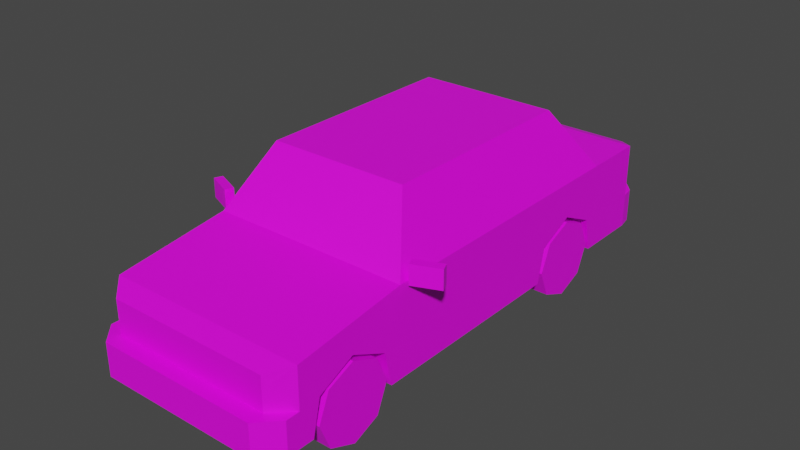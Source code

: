 # Source: Veh_Sedan_01_Red.blend  (saved by Blender 2.90.8; exported with 4.5.12 LTS)
import bpy
from mathutils import Matrix  # noqa: F401  (used for matrix-valued properties, if any)

bpy.ops.wm.read_factory_settings(use_empty=True)
scene = bpy.context.scene
scene.name = 'Scene'

# ---- collections
col_collection = bpy.data.collections.new('Collection'); scene.collection.children.link(col_collection)

# ---- images (referenced by path relative to the original .blend; pixels are not part of the script)
import os
ASSET_DIR = os.environ.get("B2B_ASSET_DIR", "")  # directory of the original .blend (textures are referenced by path, not embedded)
HERE = os.path.dirname(os.path.abspath(__file__))  # packed textures are extracted next to this script under _unpacked/

def load_image(name, relpath, width, height, colorspace="sRGB"):
    """Load a texture the original file referenced (path relative to the .blend, or extracted next to this script)."""
    p = next((c for c in (os.path.join(HERE, relpath), os.path.join(ASSET_DIR, relpath)) if relpath and os.path.exists(c)), "")
    if p:
        img = bpy.data.images.load(p, check_existing=True)
        img.name = name
    else:  # same state as the original file: an image datablock whose file is absent (Cycles renders it pink)
        img = bpy.data.images.new(name, width, height)
        img.source = "FILE"
        img.filepath = "//" + (relpath or name)
    img.colorspace_settings.name = colorspace
    return img
img_city_vehicles_pallete_png_019 = load_image('city_vehicles_pallete.png.019', 'city_vehicles_pallete.png', 1024, 1024, 'sRGB')

# ---- materials (node trees are filled in below, after node groups)
mat_material_020 = bpy.data.materials.new('Material.020')
mat_material_020.use_transparent_shadow = False

# ---- material node trees
mat_material_020.use_nodes = True; mat_material_020.node_tree.nodes.clear()
_N = mat_material_020.node_tree.nodes; _L = mat_material_020.node_tree.links
n0 = _N.new('ShaderNodeBsdfPrincipled'); n0.name = 'Principled BSDF'; n0.location = (10, 300)
n0.distribution = 'GGX'
n0.subsurface_method = 'BURLEY'
n0.inputs[3].default_value = 1.45
n0.inputs[27].default_value = (0.0, 0.0, 0.0, 1.0)
n0.inputs[28].default_value = 1.0
n1 = _N.new('ShaderNodeOutputMaterial'); n1.name = 'Material Output'; n1.location = (300, 300)
n2 = _N.new('ShaderNodeTexImage'); n2.name = 'Image Texture'; n2.location = (-376, 155)
n2.image = img_city_vehicles_pallete_png_019
n2.interpolation = 'Closest'
_L.new(n0.outputs[0], n1.inputs[0])
_L.new(n2.outputs[0], n0.inputs[0])
n1.is_active_output = True

# ---- world
world_world = bpy.data.worlds.new('World'); scene.world = world_world
world_world.use_nodes = True; world_world.node_tree.nodes.clear()
_N = world_world.node_tree.nodes; _L = world_world.node_tree.links
n0 = _N.new('ShaderNodeOutputWorld'); n0.name = 'World Output'; n0.location = (300, 300)
n1 = _N.new('ShaderNodeBackground'); n1.name = 'Background'; n1.location = (10, 300)
n1.inputs[0].default_value = (0.05088, 0.05088, 0.05088, 1.0)
_L.new(n1.outputs[0], n0.inputs[0])
n0.is_active_output = True
world_world.color = (0.05088, 0.05088, 0.05088)
world_world.use_sun_shadow = False
world_world.sun_shadow_jitter_overblur = 0.0

# ---- meshes
me_plane_084 = bpy.data.meshes.new('Plane.084')
me_plane_084.from_pydata([(0.3232, 0.4233, 0.3102), (0.3232, 0.5976, 0.392), (0.3232, 0.7718, 0.3102), (0.3232, -0.9888, 0.3102), (0.3232, -0.8145, 0.392), (0.3232, -0.6402, 0.3102), (0.437, -0.5375, 0.5842), (0.4743, -0.5521, 0.1469), (0.4743, 0.82, 0.5611), (0.4743, 0.82, 0.1469), (0.3157, -0.382, 0.8303), (0.3303, 0.62, 0.8534), (0.4743, 1.122, 0.5611), (0.3859, 1.211, 0.5307), (0.3859, 1.211, 0.1469), (0.4743, 1.122, 0.1469), (0.3863, -1.176, 0.46), (0.4743, -1.089, 0.4928), (0.4743, -1.089, 0.1469), (0.3863, -1.176, 0.1469), (0.4743, 1.122, 0.3079), (0.3859, 1.211, 0.3079), (0.4622, 1.187, 0.1469), (0.3859, 1.275, 0.1469), (0.4622, 1.187, 0.3079), (0.3859, 1.275, 0.3079), (0.4743, -1.089, 0.3022), (0.3863, -1.176, 0.3022), (0.3863, -1.246, 0.3022), (0.3863, -1.246, 0.1469), (0.4743, -1.154, 0.1469), (0.4743, -1.154, 0.3022), (0.3303, -0.3675, 0.8534), (0.4743, -0.5521, 0.5611), (0.4743, -0.8145, 0.392), (0.4743, -0.6402, 0.3102), (0.4743, -0.9888, 0.3102), (0.3232, -0.8145, 0.1469), (0.3232, -0.6031, 0.1469), (0.4743, -0.6031, 0.1469), (0.3232, -1.026, 0.1469), (0.4743, -1.026, 0.1469), (0.4743, 0.5976, 0.392), (0.4743, 0.7718, 0.3102), (0.4743, 0.4233, 0.3102), (0.3232, 0.5976, 0.1469), (0.3232, 0.809, 0.1469), (0.4743, 0.809, 0.1469), (0.3232, 0.3862, 0.1469), (0.4743, 0.3862, 0.1469), (0.3863, -1.176, 0.4224), (0.3863, -1.176, 0.3467), (0.2288, -1.176, 0.4224), (0.1961, -1.176, 0.3467), (0.1902, -1.176, 0.4224), (0.1754, -1.176, 0.3467), (0.4365, -1.126, 0.4224), (0.4365, -1.126, 0.3467), (0.4743, 0.5748, 0.5611), (0.3303, 0.3967, 0.8534), (0.4743, 0.01228, 0.5611), (0.3303, 0.06276, 0.8534), (0.4618, -0.51, 0.5865), (0.4618, -0.003836, 0.5865), (0.3428, 0.03789, 0.828), (0.3428, -0.3574, 0.828), (0.3428, 0.08131, 0.828), (0.4618, 0.03959, 0.5865), (0.4618, 0.5312, 0.5865), (0.3428, 0.3841, 0.828), (0.3154, 0.6352, 0.8312), (0.4376, 0.8049, 0.5833), (0.4743, 0.01228, 0.1469), (0.3859, 1.211, 0.3601), (0.3859, 1.211, 0.4919), (0.2919, 1.211, 0.4412), (0.2919, 1.211, 0.3601), (0.4308, 1.166, 0.3601), (0.4308, 1.166, 0.4919), (0.2919, 1.211, 0.3926), (0.4308, 1.166, 0.3926), (0.3859, 1.211, 0.3926), (0.07061, 1.211, 0.4476), (0.07061, 1.211, 0.3791), (0.1758, 1.211, 0.4608), (0.1129, 1.211, 0.3664), (0.4092, -1.154, 0.4224), (0.4092, -1.154, 0.3467), (0.07436, -1.246, 0.2628), (0.07436, -1.246, 0.1837), (-0.3232, 0.4233, 0.3102), (-0.3232, 0.5976, 0.392), (-0.3232, 0.7718, 0.3102), (-0.3232, -0.9888, 0.3102), (-0.3232, -0.8145, 0.392), (-0.3232, -0.6402, 0.3102), (-0.437, -0.5375, 0.5842), (-0.4743, -0.5521, 0.1469), (-0.4743, 0.82, 0.5611), (-0.4743, 0.82, 0.1469), (-0.3157, -0.382, 0.8303), (-0.3303, 0.62, 0.8534), (0.0, -0.5521, 0.5611), (0.0, -0.3675, 0.8534), (0.0, 0.82, 0.5611), (0.0, 1.211, 0.5307), (0.0, 0.62, 0.8534), (0.0, 1.211, 0.1469), (0.0, -1.176, 0.46), (0.0, -1.176, 0.1469), (0.0, -0.5521, 0.1469), (0.0, 0.82, 0.1469), (-0.4743, 1.122, 0.5611), (-0.3859, 1.211, 0.5307), (-0.3859, 1.211, 0.1469), (-0.4743, 1.122, 0.1469), (-0.3863, -1.176, 0.46), (-0.4743, -1.089, 0.4928), (-0.4743, -1.089, 0.1469), (-0.3863, -1.176, 0.1469), (-0.4743, 1.122, 0.3079), (-0.3859, 1.211, 0.3079), (0.0, 1.211, 0.3079), (-0.4622, 1.187, 0.1469), (-0.3859, 1.275, 0.1469), (-0.4622, 1.187, 0.3079), (0.0, 1.275, 0.1469), (-0.3859, 1.275, 0.3079), (0.0, 1.275, 0.3079), (0.0, -1.176, 0.3022), (-0.4743, -1.089, 0.3022), (-0.3863, -1.176, 0.3022), (0.0, -1.246, 0.3022), (0.0, -1.246, 0.1469), (-0.3863, -1.246, 0.3022), (-0.3863, -1.246, 0.1469), (-0.4743, -1.154, 0.1469), (-0.4743, -1.154, 0.3022), (0.0, -1.089, 0.4928), (-0.3303, -0.3675, 0.8534), (-0.4743, -0.5521, 0.5611), (0.0, -0.382, 0.8303), (0.0, -0.5375, 0.5842), (0.0, 1.122, 0.5611), (-0.4743, -0.8145, 0.392), (-0.4743, -0.6402, 0.3102), (-0.4743, -0.9888, 0.3102), (-0.3232, -0.8145, 0.1469), (-0.3232, -0.6031, 0.1469), (-0.4743, -0.6031, 0.1469), (-0.3232, -1.026, 0.1469), (-0.4743, -1.026, 0.1469), (-0.4743, 0.5976, 0.392), (-0.4743, 0.7718, 0.3102), (-0.4743, 0.4233, 0.3102), (-0.3232, 0.5976, 0.1469), (-0.3232, 0.809, 0.1469), (-0.4743, 0.809, 0.1469), (-0.3232, 0.3862, 0.1469), (-0.4743, 0.3862, 0.1469), (-0.3863, -1.176, 0.4224), (-0.3863, -1.176, 0.3467), (-0.2288, -1.176, 0.4224), (-0.1961, -1.176, 0.3467), (0.0, -1.176, 0.4224), (0.0, -1.176, 0.3467), (-0.1902, -1.176, 0.4224), (-0.1754, -1.176, 0.3467), (-0.4365, -1.126, 0.4224), (-0.4365, -1.126, 0.3467), (-0.4743, 0.5748, 0.5611), (-0.3303, 0.3967, 0.8534), (-0.4743, 0.01228, 0.5611), (-0.3303, 0.06276, 0.8534), (-0.4618, -0.51, 0.5865), (-0.4618, -0.003836, 0.5865), (-0.3428, 0.03789, 0.828), (-0.3428, -0.3574, 0.828), (-0.3428, 0.08131, 0.828), (-0.4618, 0.03959, 0.5865), (-0.4618, 0.5312, 0.5865), (-0.3428, 0.3841, 0.828), (-0.3154, 0.6352, 0.8312), (-0.4376, 0.8049, 0.5833), (0.0, 0.8049, 0.5833), (0.0, 0.6352, 0.8312), (-0.4743, 0.01228, 0.1469), (-0.3859, 1.211, 0.3601), (-0.3859, 1.211, 0.4919), (-0.2919, 1.211, 0.4412), (-0.2919, 1.211, 0.3601), (-0.4308, 1.166, 0.3601), (-0.4308, 1.166, 0.4919), (-0.2919, 1.211, 0.3926), (-0.4308, 1.166, 0.3926), (-0.3859, 1.211, 0.3926), (-2.963e-10, 1.211, 0.3791), (-2.963e-10, 1.211, 0.4476), (-0.07061, 1.211, 0.4476), (-0.07061, 1.211, 0.3791), (0.0, 1.211, 0.4608), (0.0, 1.211, 0.3664), (-0.1758, 1.211, 0.4608), (-0.1129, 1.211, 0.3664), (-0.4092, -1.154, 0.4224), (-0.4092, -1.154, 0.3467), (0.0, -1.246, 0.2628), (0.0, -1.246, 0.1837), (-0.07436, -1.246, 0.2628), (-0.07436, -1.246, 0.1837), (-0.4899, -0.5238, 0.5519), (-0.4899, -0.5238, 0.642), (-0.4745, -0.4863, 0.5519), (-0.4745, -0.4863, 0.642), (-0.6115, -0.4738, 0.5519), (-0.6115, -0.4738, 0.642), (-0.5961, -0.4363, 0.5519), (-0.5961, -0.4363, 0.642), (0.4899, -0.5238, 0.5519), (0.4899, -0.5238, 0.642), (0.4745, -0.4863, 0.5519), (0.4745, -0.4863, 0.642), (0.6115, -0.4738, 0.5519), (0.6115, -0.4738, 0.642), (0.5961, -0.4363, 0.5519), (0.5961, -0.4363, 0.642)], [], [(0, 1, 42, 44), (1, 2, 43, 42), (2, 46, 47, 43), (3, 4, 34, 36), (4, 5, 35, 34), (5, 38, 39, 35), (26, 27, 28, 31), (12, 13, 105, 143), (62, 63, 64, 65), (6, 10, 141, 142), (32, 61, 59, 11, 106, 103), (17, 26, 18, 41, 36, 34, 35, 39, 7, 33), (70, 71, 184, 185), (14, 15, 9, 111, 107), (8, 9, 15, 20, 12), (9, 47, 46, 45, 48, 49, 72, 7, 110, 111), (21, 20, 24, 25), (13, 74, 75, 79, 76, 73, 21, 122, 201, 85, 84, 200, 105), (16, 50, 86, 56, 57, 87, 51, 27, 26, 17), (17, 33, 102, 138), (20, 21, 73, 77, 80, 78, 74, 13, 12), (20, 15, 22, 24), (23, 25, 24, 22), (128, 25, 23, 126), (15, 14, 23, 22), (122, 21, 25, 128), (14, 107, 126, 23), (29, 28, 132, 206, 88, 89, 207, 133), (109, 19, 29, 133), (129, 27, 51, 53, 52, 50, 16, 108, 164, 54, 55, 165), (31, 28, 29, 30), (18, 26, 31, 30), (27, 129, 132, 28), (19, 18, 30, 29), (16, 17, 138, 108), (10, 6, 33, 32), (141, 10, 32, 103), (6, 142, 102, 33), (8, 12, 143, 104), (37, 3, 40), (37, 4, 3), (37, 5, 4), (40, 3, 36, 41), (38, 5, 37), (45, 0, 48), (45, 1, 0), (45, 2, 1), (48, 0, 44, 49), (46, 2, 45), (7, 39, 38, 37, 40, 41, 18, 19, 109, 110), (50, 52, 53, 51), (165, 55, 54, 164), (51, 87, 86, 50), (59, 58, 8, 11), (66, 67, 68, 69), (33, 60, 63, 62), (60, 61, 64, 63), (61, 32, 65, 64), (32, 33, 62, 65), (61, 60, 67, 66), (60, 58, 68, 67), (58, 59, 69, 68), (59, 61, 66, 69), (11, 8, 71, 70), (8, 104, 184, 71), (106, 11, 70, 185), (60, 33, 7, 72), (73, 76, 79, 81), (74, 78, 80, 81), (81, 79, 75, 74), (81, 80, 77, 73), (197, 82, 83, 196), (200, 84, 85, 201, 196, 83, 82, 197), (86, 87, 57, 56), (60, 72, 49, 44, 42, 43, 47, 9, 8, 58), (207, 89, 88, 206), (90, 154, 152, 91), (91, 152, 153, 92), (92, 153, 157, 156), (93, 146, 144, 94), (94, 144, 145, 95), (95, 145, 149, 148), (130, 137, 134, 131), (112, 143, 105, 113), (174, 177, 176, 175), (96, 142, 141, 100), (139, 103, 106, 101, 171, 173), (117, 140, 97, 149, 145, 144, 146, 151, 118, 130), (182, 185, 184, 183), (114, 107, 111, 99, 115), (98, 112, 120, 115, 99), (99, 111, 110, 97, 186, 159, 158, 155, 156, 157), (121, 127, 125, 120), (113, 105, 200, 202, 203, 201, 122, 121, 187, 190, 193, 189, 188), (116, 117, 130, 131, 161, 205, 169, 168, 204, 160), (117, 138, 102, 140), (120, 112, 113, 188, 192, 194, 191, 187, 121), (120, 125, 123, 115), (124, 123, 125, 127), (128, 126, 124, 127), (115, 123, 124, 114), (122, 128, 127, 121), (114, 124, 126, 107), (135, 133, 207, 209, 208, 206, 132, 134), (109, 133, 135, 119), (129, 165, 167, 166, 164, 108, 116, 160, 162, 163, 161, 131), (137, 136, 135, 134), (118, 136, 137, 130), (131, 134, 132, 129), (119, 135, 136, 118), (116, 108, 138, 117), (100, 139, 140, 96), (141, 103, 139, 100), (96, 140, 102, 142), (98, 104, 143, 112), (147, 150, 93), (147, 93, 94), (147, 94, 95), (150, 151, 146, 93), (148, 147, 95), (155, 158, 90), (155, 90, 91), (155, 91, 92), (158, 159, 154, 90), (156, 155, 92), (97, 110, 109, 119, 118, 151, 150, 147, 148, 149), (160, 161, 163, 162), (165, 164, 166, 167), (161, 160, 204, 205), (171, 101, 98, 170), (178, 181, 180, 179), (140, 174, 175, 172), (172, 175, 176, 173), (173, 176, 177, 139), (139, 177, 174, 140), (173, 178, 179, 172), (172, 179, 180, 170), (170, 180, 181, 171), (171, 181, 178, 173), (101, 182, 183, 98), (98, 183, 184, 104), (106, 185, 182, 101), (172, 186, 97, 140), (187, 195, 193, 190), (188, 195, 194, 192), (195, 188, 189, 193), (195, 187, 191, 194), (197, 196, 199, 198), (200, 197, 198, 199, 196, 201, 203, 202), (204, 168, 169, 205), (172, 170, 98, 99, 157, 153, 152, 154, 159, 186), (207, 206, 208, 209), (210, 212, 213, 211), (212, 216, 217, 213), (216, 214, 215, 217), (214, 210, 211, 215), (212, 210, 214, 216), (217, 215, 211, 213), (218, 219, 221, 220), (220, 221, 225, 224), (224, 225, 223, 222), (222, 223, 219, 218), (220, 224, 222, 218), (225, 221, 219, 223)])
_uv = me_plane_084.uv_layers.new(name='UVMap')
_uv.uv.foreach_set('vector', [0.2148, 0.0476, 0.2148, 0.04672, 0.2155, 0.04672, 0.2155, 0.0476, 0.2148, 0.04672, 0.2148, 0.04584, 0.2155, 0.04584, 0.2155, 0.04672, 0.2238, 0.04865, 0.2238, 0.04785, 0.2246, 0.04785, 0.2246, 0.04865, 0.225, 0.0379, 0.225, 0.03703, 0.2258, 0.03703, 0.2258, 0.0379, 0.225, 0.03703, 0.225, 0.03615, 0.2258, 0.03615, 0.2258, 0.03703, 0.225, 0.03587, 0.225, 0.03507, 0.2258, 0.03507, 0.2258, 0.03587, 0.2504, 0.8657, 0.2524, 0.8637, 0.2546, 0.8637, 0.2526, 0.8657, 0.2545, 0.875, 0.255, 0.8755, 0.255, 0.8774, 0.2545, 0.8774, 0.1174, 0.05506, 0.1174, 0.05723, 0.1164, 0.05741, 0.1164, 0.05572, 0.1223, 0.06398, 0.1211, 0.06346, 0.1211, 0.06211, 0.1223, 0.06211, 0.253, 0.8703, 0.253, 0.8682, 0.253, 0.8665, 0.253, 0.8654, 0.2547, 0.8654, 0.2547, 0.8703, 0.2513, 0.8663, 0.2522, 0.8663, 0.253, 0.8663, 0.253, 0.8666, 0.2522, 0.8668, 0.2518, 0.8677, 0.2522, 0.8685, 0.253, 0.8687, 0.253, 0.869, 0.2509, 0.869, 0.1221, 0.05671, 0.1232, 0.05619, 0.1232, 0.05806, 0.1221, 0.05806, 0.2119, 0.05054, 0.211, 0.04964, 0.211, 0.04658, 0.2159, 0.04658, 0.2159, 0.05054, 0.2509, 0.8758, 0.253, 0.8758, 0.253, 0.8773, 0.2522, 0.8773, 0.2509, 0.8773, 0.211, 0.04658, 0.211, 0.04647, 0.2126, 0.04647, 0.2126, 0.04432, 0.2126, 0.04218, 0.211, 0.04218, 0.211, 0.03839, 0.211, 0.03266, 0.2159, 0.03266, 0.2159, 0.04658, 0.2579, 0.8793, 0.2584, 0.8798, 0.2579, 0.8797, 0.2575, 0.8793, 0.2565, 0.8654, 0.2567, 0.8654, 0.2569, 0.8659, 0.2572, 0.8659, 0.2573, 0.8659, 0.2573, 0.8654, 0.2576, 0.8654, 0.2576, 0.8673, 0.2573, 0.8673, 0.2573, 0.8667, 0.2568, 0.8664, 0.2568, 0.8673, 0.2565, 0.8673, 0.2514, 0.8659, 0.2516, 0.8659, 0.2516, 0.866, 0.2516, 0.8661, 0.252, 0.8661, 0.252, 0.866, 0.252, 0.8659, 0.2522, 0.8659, 0.2522, 0.8663, 0.2513, 0.8663, 0.2557, 0.875, 0.253, 0.875, 0.253, 0.8727, 0.2557, 0.8727, 0.2522, 0.8773, 0.2522, 0.8778, 0.2519, 0.8778, 0.2519, 0.8775, 0.2517, 0.8775, 0.2512, 0.8775, 0.2512, 0.8778, 0.251, 0.8778, 0.2509, 0.8773, 0.2522, 0.8773, 0.253, 0.8773, 0.253, 0.8778, 0.2522, 0.8778, 0.253, 0.8782, 0.2522, 0.8782, 0.2522, 0.8778, 0.253, 0.8778, 0.2418, 0.8801, 0.2418, 0.882, 0.241, 0.882, 0.241, 0.8801, 0.211, 0.04964, 0.2119, 0.05054, 0.2119, 0.05145, 0.2111, 0.05055, 0.2579, 0.8774, 0.2579, 0.8793, 0.2575, 0.8793, 0.2575, 0.8774, 0.2119, 0.05054, 0.2159, 0.05054, 0.2159, 0.05145, 0.2119, 0.05145, 0.2426, 0.8782, 0.2434, 0.8782, 0.2434, 0.8801, 0.2431, 0.8801, 0.2431, 0.8796, 0.2429, 0.8796, 0.2429, 0.8801, 0.2426, 0.8801, 0.2159, 0.02633, 0.2119, 0.02633, 0.2119, 0.02537, 0.2159, 0.02537, 0.2418, 0.8801, 0.2418, 0.8782, 0.242, 0.8782, 0.242, 0.8791, 0.2424, 0.879, 0.2424, 0.8782, 0.2426, 0.8782, 0.2426, 0.8801, 0.2424, 0.8801, 0.2424, 0.8792, 0.242, 0.8793, 0.242, 0.8801, 0.2522, 0.8658, 0.2522, 0.8654, 0.253, 0.8654, 0.253, 0.8658, 0.253, 0.8663, 0.2522, 0.8663, 0.2522, 0.8658, 0.253, 0.8658, 0.257, 0.8793, 0.257, 0.8774, 0.2575, 0.8774, 0.2575, 0.8793, 0.2119, 0.02633, 0.211, 0.02722, 0.211, 0.02626, 0.2119, 0.02537, 0.2562, 0.8746, 0.2557, 0.875, 0.2557, 0.8727, 0.2562, 0.8727, 0.2551, 0.879, 0.2564, 0.8796, 0.2565, 0.8798, 0.255, 0.879, 0.2551, 0.8774, 0.2551, 0.879, 0.255, 0.879, 0.255, 0.8774, 0.2564, 0.8796, 0.2564, 0.8774, 0.2565, 0.8774, 0.2565, 0.8798, 0.253, 0.875, 0.2545, 0.875, 0.2545, 0.8774, 0.253, 0.8774, 0.225, 0.04678, 0.2242, 0.0459, 0.225, 0.04572, 0.225, 0.04678, 0.2238, 0.04678, 0.2242, 0.0459, 0.225, 0.04678, 0.2242, 0.04766, 0.2238, 0.04678, 0.2122, 0.04754, 0.2122, 0.04837, 0.2114, 0.04837, 0.2114, 0.04754, 0.225, 0.04785, 0.2242, 0.04766, 0.225, 0.04678, 0.218, 0.0469, 0.2171, 0.04603, 0.218, 0.04584, 0.218, 0.0469, 0.2167, 0.0469, 0.2171, 0.04603, 0.218, 0.0469, 0.2171, 0.04778, 0.2167, 0.0469, 0.2106, 0.04837, 0.2106, 0.04754, 0.2114, 0.04754, 0.2114, 0.04837, 0.218, 0.04797, 0.2171, 0.04778, 0.218, 0.0469, 0.211, 0.03266, 0.211, 0.03215, 0.2126, 0.03215, 0.2126, 0.03, 0.2126, 0.02786, 0.211, 0.02786, 0.211, 0.02722, 0.2119, 0.02633, 0.2159, 0.02633, 0.2159, 0.03266, 0.9744, 0.5167, 0.9744, 0.5182, 0.9737, 0.5185, 0.9737, 0.5167, 0.1099, 0.06446, 0.1099, 0.06371, 0.1102, 0.06364, 0.1102, 0.06446, 0.993, 0.4927, 0.993, 0.4929, 0.9923, 0.4929, 0.9923, 0.4927, 0.2494, 0.8737, 0.2509, 0.8746, 0.2509, 0.8758, 0.2494, 0.8748, 0.1164, 0.05759, 0.1174, 0.05741, 0.1174, 0.05951, 0.1164, 0.05889, 0.2509, 0.869, 0.2509, 0.8718, 0.2508, 0.8717, 0.2508, 0.8692, 0.2509, 0.8718, 0.2494, 0.872, 0.2495, 0.8719, 0.2508, 0.8717, 0.2494, 0.872, 0.2494, 0.8699, 0.2495, 0.8699, 0.2495, 0.8719, 0.2494, 0.8699, 0.2509, 0.869, 0.2508, 0.8692, 0.2495, 0.8699, 0.2494, 0.872, 0.2509, 0.8718, 0.2508, 0.8719, 0.2495, 0.8721, 0.2509, 0.8718, 0.2509, 0.8746, 0.2508, 0.8744, 0.2508, 0.8719, 0.2509, 0.8746, 0.2494, 0.8737, 0.2495, 0.8736, 0.2508, 0.8744, 0.2494, 0.8737, 0.2494, 0.872, 0.2495, 0.8721, 0.2495, 0.8736, 0.2562, 0.871, 0.2576, 0.8703, 0.2575, 0.8705, 0.2563, 0.8711, 0.2576, 0.8703, 0.2576, 0.8727, 0.2575, 0.8727, 0.2575, 0.8705, 0.2562, 0.8727, 0.2562, 0.871, 0.2563, 0.8711, 0.2563, 0.8727, 0.2509, 0.8718, 0.2509, 0.869, 0.253, 0.869, 0.253, 0.8718, 0.8956, 0.5544, 0.8956, 0.5561, 0.895, 0.5561, 0.895, 0.5544, 0.9083, 0.5992, 0.9084, 0.5984, 0.91, 0.5984, 0.91, 0.5992, 0.9284, 0.5574, 0.9284, 0.559, 0.9276, 0.559, 0.9267, 0.5574, 0.8758, 0.5983, 0.8758, 0.5975, 0.8764, 0.5975, 0.8763, 0.5983, 0.5234, 0.03033, 0.5234, 0.02975, 0.5237, 0.02975, 0.5237, 0.03033, 0.2451, 0.9499, 0.2451, 0.933, 0.2543, 0.9391, 0.2543, 0.9499, 0.252, 0.9499, 0.252, 0.9403, 0.2472, 0.9403, 0.2472, 0.9499, 0.8889, 0.5611, 0.89, 0.5611, 0.89, 0.5615, 0.8889, 0.5615, 0.2509, 0.8718, 0.253, 0.8718, 0.253, 0.8736, 0.2522, 0.8738, 0.2518, 0.8747, 0.2522, 0.8756, 0.253, 0.8758, 0.253, 0.8758, 0.2509, 0.8758, 0.2509, 0.8746, 0.5071, 0.04515, 0.5071, 0.04449, 0.5074, 0.04449, 0.5074, 0.04515, 0.2192, 0.04584, 0.22, 0.04584, 0.22, 0.04672, 0.2192, 0.04672, 0.2192, 0.04672, 0.22, 0.04672, 0.22, 0.0476, 0.2192, 0.0476, 0.2175, 0.04877, 0.2167, 0.04877, 0.2167, 0.04797, 0.2175, 0.04797, 0.2163, 0.0476, 0.2155, 0.0476, 0.2155, 0.04672, 0.2163, 0.04672, 0.2163, 0.04672, 0.2155, 0.04672, 0.2155, 0.04584, 0.2163, 0.04584, 0.2155, 0.0476, 0.2163, 0.0476, 0.2163, 0.04839, 0.2155, 0.04839, 0.2565, 0.875, 0.257, 0.875, 0.2575, 0.8755, 0.257, 0.8755, 0.2545, 0.8798, 0.2545, 0.8774, 0.255, 0.8774, 0.255, 0.8793, 0.1143, 0.05955, 0.1133, 0.0589, 0.1133, 0.05721, 0.1143, 0.05739, 0.1223, 0.06024, 0.1223, 0.06211, 0.1211, 0.06211, 0.1211, 0.06076, 0.2563, 0.8703, 0.2547, 0.8703, 0.2547, 0.8654, 0.2563, 0.8654, 0.2563, 0.8665, 0.2563, 0.8682, 0.2477, 0.8773, 0.2473, 0.8746, 0.2494, 0.8746, 0.2494, 0.8749, 0.2486, 0.8751, 0.2482, 0.8759, 0.2486, 0.8768, 0.2494, 0.877, 0.2494, 0.8773, 0.2486, 0.8773, 0.1221, 0.05941, 0.1221, 0.05806, 0.1232, 0.05806, 0.1232, 0.05993, 0.2199, 0.05054, 0.2159, 0.05054, 0.2159, 0.04658, 0.2208, 0.04658, 0.2208, 0.04964, 0.2473, 0.8678, 0.2473, 0.8663, 0.2486, 0.8663, 0.2494, 0.8663, 0.2494, 0.8678, 0.2208, 0.04658, 0.2159, 0.04658, 0.2159, 0.03266, 0.2208, 0.03266, 0.2208, 0.03839, 0.2208, 0.04218, 0.2192, 0.04218, 0.2192, 0.04432, 0.2192, 0.04647, 0.2208, 0.04647, 0.2579, 0.8755, 0.2575, 0.8755, 0.2579, 0.8751, 0.2584, 0.875, 0.2565, 0.8692, 0.2565, 0.8673, 0.2568, 0.8673, 0.2568, 0.8682, 0.2573, 0.8679, 0.2573, 0.8673, 0.2576, 0.8673, 0.2576, 0.8692, 0.2573, 0.8692, 0.2573, 0.8688, 0.2572, 0.8688, 0.2569, 0.8688, 0.2567, 0.8692, 0.2478, 0.8777, 0.2477, 0.8773, 0.2486, 0.8773, 0.2486, 0.8777, 0.2484, 0.8777, 0.2484, 0.8776, 0.2484, 0.8775, 0.248, 0.8775, 0.248, 0.8776, 0.248, 0.8777, 0.2557, 0.8703, 0.2557, 0.8727, 0.253, 0.8727, 0.253, 0.8703, 0.2547, 0.8832, 0.2464, 0.8832, 0.2473, 0.8804, 0.2486, 0.8804, 0.2486, 0.8818, 0.2519, 0.8818, 0.253, 0.8818, 0.2529, 0.8804, 0.2546, 0.8804, 0.2486, 0.8663, 0.2486, 0.8658, 0.2494, 0.8658, 0.2494, 0.8663, 0.2494, 0.8654, 0.2494, 0.8658, 0.2486, 0.8658, 0.2486, 0.8654, 0.2418, 0.8801, 0.241, 0.8801, 0.241, 0.8782, 0.2418, 0.8782, 0.2208, 0.04964, 0.2206, 0.05055, 0.2199, 0.05145, 0.2199, 0.05054, 0.2579, 0.8774, 0.2575, 0.8774, 0.2575, 0.8755, 0.2579, 0.8755, 0.2199, 0.05054, 0.2199, 0.05145, 0.2159, 0.05145, 0.2159, 0.05054, 0.2426, 0.882, 0.2426, 0.8801, 0.2429, 0.8801, 0.2429, 0.8807, 0.2431, 0.8807, 0.2431, 0.8801, 0.2434, 0.8801, 0.2434, 0.882, 0.2159, 0.02633, 0.2159, 0.02537, 0.2199, 0.02537, 0.2199, 0.02633, 0.2418, 0.8801, 0.242, 0.8801, 0.242, 0.881, 0.2424, 0.8811, 0.2424, 0.8801, 0.2426, 0.8801, 0.2426, 0.882, 0.2424, 0.882, 0.2424, 0.8813, 0.242, 0.8811, 0.242, 0.882, 0.2418, 0.882, 0.2486, 0.8778, 0.2494, 0.8778, 0.2494, 0.8782, 0.2486, 0.8782, 0.2494, 0.8773, 0.2494, 0.8778, 0.2486, 0.8778, 0.2486, 0.8773, 0.257, 0.8755, 0.2575, 0.8755, 0.2575, 0.8774, 0.257, 0.8774, 0.2199, 0.02633, 0.2199, 0.02537, 0.2208, 0.02626, 0.2208, 0.02722, 0.2562, 0.8707, 0.2562, 0.8727, 0.2557, 0.8727, 0.2557, 0.8703, 0.2551, 0.8758, 0.255, 0.8758, 0.2565, 0.875, 0.2564, 0.8752, 0.2551, 0.8774, 0.255, 0.8774, 0.255, 0.8758, 0.2551, 0.8758, 0.2564, 0.8752, 0.2565, 0.875, 0.2565, 0.8774, 0.2564, 0.8774, 0.253, 0.8798, 0.253, 0.8774, 0.2545, 0.8774, 0.2545, 0.8798, 0.2192, 0.0469, 0.2192, 0.04797, 0.2184, 0.04778, 0.2192, 0.0469, 0.2184, 0.04778, 0.218, 0.0469, 0.2192, 0.0469, 0.218, 0.0469, 0.2184, 0.04603, 0.22, 0.04843, 0.2192, 0.04843, 0.2192, 0.0476, 0.22, 0.0476, 0.2192, 0.04584, 0.2192, 0.0469, 0.2184, 0.04603, 0.2143, 0.0469, 0.2143, 0.04797, 0.2135, 0.04778, 0.2143, 0.0469, 0.2135, 0.04778, 0.2131, 0.0469, 0.2143, 0.0469, 0.2131, 0.0469, 0.2135, 0.04603, 0.2148, 0.0476, 0.2155, 0.0476, 0.2155, 0.04843, 0.2148, 0.04843, 0.2143, 0.04584, 0.2143, 0.0469, 0.2135, 0.04603, 0.2208, 0.03266, 0.2159, 0.03266, 0.2159, 0.02633, 0.2199, 0.02633, 0.2208, 0.02722, 0.2208, 0.02786, 0.2192, 0.02786, 0.2192, 0.03, 0.2192, 0.03215, 0.2208, 0.03215, 0.9744, 0.5242, 0.9737, 0.5242, 0.9737, 0.5223, 0.9744, 0.5227, 0.1099, 0.06446, 0.1102, 0.06446, 0.1102, 0.06527, 0.1099, 0.06521, 0.986, 0.5158, 0.9852, 0.5158, 0.9853, 0.5155, 0.986, 0.5155, 0.2458, 0.8699, 0.2458, 0.8688, 0.2473, 0.8678, 0.2473, 0.869, 0.1133, 0.05702, 0.1133, 0.05573, 0.1143, 0.0551, 0.1143, 0.0572, 0.2473, 0.8746, 0.2472, 0.8744, 0.2472, 0.8719, 0.2473, 0.8718, 0.2473, 0.8718, 0.2472, 0.8719, 0.2459, 0.8717, 0.2458, 0.8716, 0.2458, 0.8716, 0.2459, 0.8717, 0.2459, 0.8736, 0.2458, 0.8737, 0.2458, 0.8737, 0.2459, 0.8736, 0.2472, 0.8744, 0.2473, 0.8746, 0.2458, 0.8716, 0.2459, 0.8715, 0.2472, 0.8717, 0.2473, 0.8718, 0.2473, 0.8718, 0.2472, 0.8717, 0.2472, 0.8692, 0.2473, 0.869, 0.2473, 0.869, 0.2472, 0.8692, 0.2459, 0.87, 0.2458, 0.8699, 0.2458, 0.8699, 0.2459, 0.87, 0.2459, 0.8715, 0.2458, 0.8716, 0.2562, 0.8743, 0.2563, 0.8742, 0.2575, 0.8749, 0.2576, 0.875, 0.2576, 0.875, 0.2575, 0.8749, 0.2575, 0.8727, 0.2576, 0.8727, 0.2562, 0.8727, 0.2563, 0.8727, 0.2563, 0.8742, 0.2562, 0.8743, 0.2473, 0.8718, 0.2494, 0.8718, 0.2494, 0.8746, 0.2473, 0.8746, 0.8956, 0.568, 0.895, 0.568, 0.895, 0.5664, 0.8956, 0.5664, 0.9267, 0.5704, 0.9284, 0.5704, 0.9284, 0.5711, 0.9267, 0.5711, 0.9284, 0.5704, 0.9267, 0.5704, 0.9276, 0.5688, 0.9284, 0.5688, 0.895, 0.568, 0.8956, 0.568, 0.8957, 0.5688, 0.8951, 0.5688, 0.5234, 0.03033, 0.5237, 0.03033, 0.5237, 0.03091, 0.5234, 0.03091, 0.2451, 0.9499, 0.2472, 0.9499, 0.2472, 0.9594, 0.252, 0.9594, 0.252, 0.9499, 0.2543, 0.9499, 0.2543, 0.9607, 0.2451, 0.9667, 0.8787, 0.5939, 0.8788, 0.5935, 0.8798, 0.5935, 0.8798, 0.5939, 0.2473, 0.8718, 0.2473, 0.869, 0.2473, 0.8678, 0.2494, 0.8678, 0.2494, 0.8678, 0.2486, 0.868, 0.2482, 0.8689, 0.2486, 0.8698, 0.2494, 0.8699, 0.2494, 0.8718, 0.5071, 0.04515, 0.5074, 0.04515, 0.5074, 0.04581, 0.5071, 0.04581, 0.1535, 0.04049, 0.1532, 0.0405, 0.1532, 0.0411, 0.1535, 0.04109, 0.9574, 0.4948, 0.9574, 0.494, 0.9568, 0.4939, 0.9568, 0.4947, 0.1487, 0.04312, 0.1484, 0.04312, 0.1484, 0.04372, 0.1487, 0.04372, 0.1592, 0.0299, 0.1592, 0.02909, 0.1586, 0.0291, 0.1586, 0.02991, 0.1487, 0.04224, 0.1484, 0.04224, 0.1484, 0.04312, 0.1487, 0.04312, 0.1487, 0.04049, 0.1484, 0.04049, 0.1484, 0.04137, 0.1487, 0.04137, 0.1535, 0.04111, 0.1535, 0.0417, 0.1532, 0.0417, 0.1532, 0.0411, 0.9443, 0.5084, 0.9449, 0.5084, 0.9449, 0.5092, 0.9443, 0.5092, 0.1535, 0.04171, 0.1535, 0.04231, 0.1532, 0.0423, 0.1532, 0.0417, 0.1461, 0.04355, 0.1455, 0.04358, 0.1455, 0.04276, 0.1461, 0.04274, 0.1484, 0.04224, 0.1484, 0.04137, 0.1487, 0.04137, 0.1487, 0.04224, 0.153, 0.04361, 0.153, 0.04274, 0.1533, 0.04274, 0.1533, 0.04361])
me_plane_084.materials.append(mat_material_020)
me_plane_084.use_remesh_fix_poles = True
me_plane_084.use_remesh_preserve_attributes = False
me_plane_084.use_mirror_vertex_groups = False
me_plane_084.update()
me_plane_083 = bpy.data.meshes.new('Plane.083')
me_plane_083.from_pydata([(0.3687, -0.8145, 0.1837), (0.4743, -0.8145, 0.1837), (0.3687, -0.6321, 0.1837), (0.4743, -0.6321, 0.1837), (0.3687, -0.6856, 0.05478), (0.4743, -0.6856, 0.05478), (0.3687, -0.8145, 0.001372), (0.4743, -0.8145, 0.001372), (0.3687, -0.9434, 0.05478), (0.4743, -0.9434, 0.05478), (0.3687, -0.9969, 0.1837), (0.4743, -0.9969, 0.1837), (0.3687, -0.9434, 0.3127), (0.4743, -0.9434, 0.3127), (0.3687, -0.8145, 0.3661), (0.4743, -0.8145, 0.3661), (0.3687, -0.6856, 0.3127), (0.4743, -0.6856, 0.3127), (0.4743, -0.7316, 0.1008), (0.4743, -0.6972, 0.1837), (0.4743, -0.8145, 0.06646), (0.4743, -0.8974, 0.1008), (0.4743, -0.9318, 0.1837), (0.4743, -0.8974, 0.2667), (0.4743, -0.8145, 0.301), (0.4743, -0.7316, 0.2667)], [], [(0, 2, 4), (1, 18, 19), (2, 3, 5, 4), (0, 4, 6), (1, 20, 18), (4, 5, 7, 6), (0, 6, 8), (1, 21, 20), (6, 7, 9, 8), (0, 8, 10), (1, 22, 21), (8, 9, 11, 10), (0, 10, 12), (1, 23, 22), (10, 11, 13, 12), (0, 12, 14), (1, 24, 23), (12, 13, 15, 14), (0, 14, 16), (1, 25, 24), (14, 15, 17, 16), (0, 16, 2), (1, 19, 25), (16, 17, 3, 2), (19, 18, 5, 3), (18, 20, 7, 5), (20, 21, 9, 7), (21, 22, 11, 9), (22, 23, 13, 11), (23, 24, 15, 13), (24, 25, 17, 15), (25, 19, 3, 17)])
_uv = me_plane_083.uv_layers.new(name='UVMap')
_uv.uv.foreach_set('vector', [0.1074, 0.05613, 0.107, 0.05514, 0.1078, 0.05515, 0.2543, 0.04309, 0.2545, 0.04372, 0.254, 0.04372, 0.1183, 0.05774, 0.1177, 0.05774, 0.1177, 0.05697, 0.1183, 0.05697, 0.1074, 0.05613, 0.1078, 0.05515, 0.1084, 0.05572, 0.2543, 0.04309, 0.2549, 0.04335, 0.2545, 0.04372, 0.1231, 0.04595, 0.1237, 0.04595, 0.1237, 0.04671, 0.1231, 0.04671, 0.1074, 0.05613, 0.1084, 0.05572, 0.1084, 0.05654, 0.2543, 0.04309, 0.2549, 0.04282, 0.2549, 0.04335, 0.1231, 0.04671, 0.1237, 0.04671, 0.1237, 0.04746, 0.1231, 0.04746, 0.1074, 0.05613, 0.1084, 0.05654, 0.1078, 0.05711, 0.2543, 0.04309, 0.2545, 0.04245, 0.2549, 0.04282, 0.1203, 0.05847, 0.1197, 0.05847, 0.1197, 0.05775, 0.1203, 0.05775, 0.1074, 0.05613, 0.1078, 0.05711, 0.107, 0.05711, 0.2543, 0.04309, 0.254, 0.04245, 0.2545, 0.04245, 0.1203, 0.05775, 0.1197, 0.05775, 0.1197, 0.05697, 0.1203, 0.05697, 0.1074, 0.05613, 0.107, 0.05711, 0.1064, 0.05653, 0.2543, 0.04309, 0.2536, 0.04282, 0.254, 0.04245, 0.1238, 0.04116, 0.1231, 0.04116, 0.1231, 0.0404, 0.1238, 0.0404, 0.1074, 0.05613, 0.1064, 0.05653, 0.1064, 0.05572, 0.2543, 0.04309, 0.2536, 0.04335, 0.2536, 0.04282, 0.1238, 0.0404, 0.1231, 0.0404, 0.1231, 0.03965, 0.1238, 0.03965, 0.1074, 0.05613, 0.1064, 0.05572, 0.107, 0.05514, 0.2543, 0.04309, 0.254, 0.04372, 0.2536, 0.04335, 0.1183, 0.05848, 0.1177, 0.05848, 0.1177, 0.05774, 0.1183, 0.05774, 0.1162, 0.05479, 0.1167, 0.05479, 0.1169, 0.05514, 0.1161, 0.05514, 0.1167, 0.05479, 0.1171, 0.05442, 0.1175, 0.05457, 0.1169, 0.05514, 0.1171, 0.05442, 0.1171, 0.0539, 0.1175, 0.05375, 0.1175, 0.05457, 0.1171, 0.0539, 0.1167, 0.05353, 0.1169, 0.05317, 0.1175, 0.05375, 0.1167, 0.05353, 0.1162, 0.05353, 0.1161, 0.05318, 0.1169, 0.05317, 0.1162, 0.05353, 0.1158, 0.0539, 0.1155, 0.05375, 0.1161, 0.05318, 0.1158, 0.0539, 0.1158, 0.05442, 0.1155, 0.05457, 0.1155, 0.05375, 0.1158, 0.05442, 0.1162, 0.05479, 0.1161, 0.05514, 0.1155, 0.05457])
me_plane_083.materials.append(mat_material_020)
me_plane_083.use_remesh_fix_poles = True
me_plane_083.use_remesh_preserve_attributes = False
me_plane_083.use_mirror_vertex_groups = False
me_plane_083.update()
me_plane_082 = bpy.data.meshes.new('Plane.082')
me_plane_082.from_pydata([(-0.3687, -0.8145, 0.1837), (-0.4743, -0.8145, 0.1837), (-0.3687, -0.6321, 0.1837), (-0.4743, -0.6321, 0.1837), (-0.3687, -0.6856, 0.05478), (-0.4743, -0.6856, 0.05478), (-0.3687, -0.8145, 0.001372), (-0.4743, -0.8145, 0.001372), (-0.3687, -0.9434, 0.05478), (-0.4743, -0.9434, 0.05478), (-0.3687, -0.9969, 0.1837), (-0.4743, -0.9969, 0.1837), (-0.3687, -0.9434, 0.3127), (-0.4743, -0.9434, 0.3127), (-0.3687, -0.8145, 0.3661), (-0.4743, -0.8145, 0.3661), (-0.3687, -0.6856, 0.3127), (-0.4743, -0.6856, 0.3127), (-0.4743, -0.7316, 0.1008), (-0.4743, -0.6972, 0.1837), (-0.4743, -0.8145, 0.06646), (-0.4743, -0.8974, 0.1008), (-0.4743, -0.9318, 0.1837), (-0.4743, -0.8974, 0.2667), (-0.4743, -0.8145, 0.301), (-0.4743, -0.7316, 0.2667)], [], [(0, 4, 2), (1, 19, 18), (2, 4, 5, 3), (0, 6, 4), (1, 18, 20), (4, 6, 7, 5), (0, 8, 6), (1, 20, 21), (6, 8, 9, 7), (0, 10, 8), (1, 21, 22), (8, 10, 11, 9), (0, 12, 10), (1, 22, 23), (10, 12, 13, 11), (0, 14, 12), (1, 23, 24), (12, 14, 15, 13), (0, 16, 14), (1, 24, 25), (14, 16, 17, 15), (0, 2, 16), (1, 25, 19), (16, 2, 3, 17), (19, 3, 5, 18), (18, 5, 7, 20), (20, 7, 9, 21), (21, 9, 11, 22), (22, 11, 13, 23), (23, 13, 15, 24), (24, 15, 17, 25), (25, 17, 3, 19)])
_uv = me_plane_082.uv_layers.new(name='UVMap')
_uv.uv.foreach_set('vector', [0.1207, 0.05599, 0.1211, 0.055, 0.1203, 0.055, 0.248, 0.04309, 0.2478, 0.04372, 0.2483, 0.04372, 0.1203, 0.05768, 0.1203, 0.05847, 0.121, 0.05847, 0.121, 0.05768, 0.1207, 0.05599, 0.1217, 0.05558, 0.1211, 0.055, 0.248, 0.04309, 0.2483, 0.04372, 0.2487, 0.04335, 0.1231, 0.04746, 0.1231, 0.04822, 0.1237, 0.04822, 0.1237, 0.04746, 0.1207, 0.05599, 0.1217, 0.0564, 0.1217, 0.05558, 0.248, 0.04309, 0.2487, 0.04335, 0.2487, 0.04282, 0.1231, 0.04822, 0.1231, 0.04897, 0.1237, 0.04897, 0.1237, 0.04822, 0.1207, 0.05599, 0.1211, 0.05697, 0.1217, 0.0564, 0.248, 0.04309, 0.2487, 0.04282, 0.2483, 0.04245, 0.119, 0.05848, 0.119, 0.05774, 0.1183, 0.05774, 0.1183, 0.05848, 0.1207, 0.05599, 0.1203, 0.05697, 0.1211, 0.05697, 0.248, 0.04309, 0.2483, 0.04245, 0.2478, 0.04245, 0.119, 0.05774, 0.119, 0.05697, 0.1183, 0.05697, 0.1183, 0.05774, 0.1207, 0.05599, 0.1197, 0.05639, 0.1203, 0.05697, 0.248, 0.04309, 0.2478, 0.04245, 0.2474, 0.04282, 0.1084, 0.05619, 0.1084, 0.05694, 0.109, 0.05694, 0.109, 0.05619, 0.1207, 0.05599, 0.1197, 0.05558, 0.1197, 0.05639, 0.248, 0.04309, 0.2474, 0.04282, 0.2474, 0.04335, 0.1084, 0.05694, 0.1084, 0.0577, 0.109, 0.0577, 0.109, 0.05694, 0.1207, 0.05599, 0.1203, 0.055, 0.1197, 0.05558, 0.248, 0.04309, 0.2474, 0.04335, 0.2478, 0.04372, 0.1203, 0.05697, 0.1203, 0.05768, 0.121, 0.05768, 0.121, 0.05697, 0.11, 0.05479, 0.1098, 0.05514, 0.1107, 0.05514, 0.1105, 0.05479, 0.1105, 0.05479, 0.1107, 0.05514, 0.1112, 0.05457, 0.1109, 0.05442, 0.1109, 0.05442, 0.1112, 0.05457, 0.1112, 0.05375, 0.1109, 0.0539, 0.1109, 0.0539, 0.1112, 0.05375, 0.1107, 0.05317, 0.1105, 0.05353, 0.1105, 0.05353, 0.1107, 0.05317, 0.1098, 0.05318, 0.11, 0.05353, 0.11, 0.05353, 0.1098, 0.05318, 0.1092, 0.05375, 0.1096, 0.0539, 0.1096, 0.0539, 0.1092, 0.05375, 0.1092, 0.05457, 0.1096, 0.05442, 0.1096, 0.05442, 0.1092, 0.05457, 0.1098, 0.05514, 0.11, 0.05479])
me_plane_082.materials.append(mat_material_020)
me_plane_082.use_remesh_fix_poles = True
me_plane_082.use_remesh_preserve_attributes = False
me_plane_082.use_mirror_vertex_groups = False
me_plane_082.update()
me_plane_081 = bpy.data.meshes.new('Plane.081')
me_plane_081.from_pydata([(0.3687, 0.5976, 0.1837), (0.4743, 0.5976, 0.1837), (0.3687, 0.7799, 0.1837), (0.4743, 0.7799, 0.1837), (0.3687, 0.7265, 0.05478), (0.4743, 0.7265, 0.05478), (0.3687, 0.5976, 0.001372), (0.4743, 0.5976, 0.001372), (0.3687, 0.4686, 0.05478), (0.4743, 0.4686, 0.05478), (0.3687, 0.4152, 0.1837), (0.4743, 0.4152, 0.1837), (0.3687, 0.4686, 0.3127), (0.4743, 0.4686, 0.3127), (0.3687, 0.5976, 0.3661), (0.4743, 0.5976, 0.3661), (0.3687, 0.7265, 0.3127), (0.4743, 0.7265, 0.3127), (0.4743, 0.6805, 0.1008), (0.4743, 0.7148, 0.1837), (0.4743, 0.5976, 0.06646), (0.4743, 0.5146, 0.1008), (0.4743, 0.4803, 0.1837), (0.4743, 0.5146, 0.2667), (0.4743, 0.5976, 0.301), (0.4743, 0.6805, 0.2667)], [], [(0, 2, 4), (1, 18, 19), (2, 3, 5, 4), (0, 4, 6), (1, 20, 18), (4, 5, 7, 6), (0, 6, 8), (1, 21, 20), (6, 7, 9, 8), (0, 8, 10), (1, 22, 21), (8, 9, 11, 10), (0, 10, 12), (1, 23, 22), (10, 11, 13, 12), (0, 12, 14), (1, 24, 23), (12, 13, 15, 14), (0, 14, 16), (1, 25, 24), (14, 15, 17, 16), (0, 16, 2), (1, 19, 25), (16, 17, 3, 2), (19, 18, 5, 3), (18, 20, 7, 5), (20, 21, 9, 7), (21, 22, 11, 9), (22, 23, 13, 11), (23, 24, 15, 13), (24, 25, 17, 15), (25, 19, 3, 17)])
_uv = me_plane_081.uv_layers.new(name='UVMap')
_uv.uv.foreach_set('vector', [0.1122, 0.05416, 0.1126, 0.05514, 0.1118, 0.05514, 0.2523, 0.04309, 0.2526, 0.04372, 0.252, 0.04372, 0.1238, 0.05727, 0.1231, 0.05727, 0.1231, 0.05651, 0.1238, 0.05651, 0.1122, 0.05416, 0.1118, 0.05514, 0.1112, 0.05456, 0.2523, 0.04309, 0.2529, 0.04335, 0.2526, 0.04372, 0.1084, 0.05317, 0.109, 0.05317, 0.109, 0.05393, 0.1084, 0.05393, 0.1122, 0.05416, 0.1112, 0.05456, 0.1112, 0.05375, 0.2523, 0.04309, 0.2529, 0.04282, 0.2529, 0.04335, 0.1084, 0.05393, 0.109, 0.05393, 0.109, 0.05468, 0.1084, 0.05468, 0.1122, 0.05416, 0.1112, 0.05375, 0.1118, 0.05317, 0.2523, 0.04309, 0.2526, 0.04245, 0.2529, 0.04282, 0.1217, 0.05847, 0.1211, 0.05847, 0.1211, 0.05775, 0.1217, 0.05775, 0.1122, 0.05416, 0.1118, 0.05317, 0.1126, 0.05318, 0.2523, 0.04309, 0.252, 0.04245, 0.2526, 0.04245, 0.1217, 0.05775, 0.1211, 0.05775, 0.1211, 0.05697, 0.1217, 0.05697, 0.1122, 0.05416, 0.1126, 0.05318, 0.1132, 0.05375, 0.2523, 0.04309, 0.2516, 0.04282, 0.252, 0.04245, 0.1238, 0.04267, 0.1231, 0.04267, 0.1231, 0.04191, 0.1238, 0.04191, 0.1122, 0.05416, 0.1132, 0.05375, 0.1132, 0.05457, 0.2523, 0.04309, 0.2516, 0.04335, 0.2516, 0.04282, 0.1238, 0.04191, 0.1231, 0.04191, 0.1231, 0.04116, 0.1238, 0.04116, 0.1122, 0.05416, 0.1132, 0.05457, 0.1126, 0.05514, 0.2523, 0.04309, 0.252, 0.04372, 0.2516, 0.04335, 0.1238, 0.05801, 0.1231, 0.05801, 0.1231, 0.05727, 0.1238, 0.05727, 0.1142, 0.05479, 0.1148, 0.05479, 0.1149, 0.05514, 0.1141, 0.05514, 0.1148, 0.05479, 0.1151, 0.05442, 0.1155, 0.05457, 0.1149, 0.05514, 0.1151, 0.05442, 0.1151, 0.0539, 0.1155, 0.05375, 0.1155, 0.05457, 0.1151, 0.0539, 0.1148, 0.05353, 0.1149, 0.05317, 0.1155, 0.05375, 0.1148, 0.05353, 0.1142, 0.05353, 0.1141, 0.05318, 0.1149, 0.05317, 0.1142, 0.05353, 0.1138, 0.0539, 0.1135, 0.05375, 0.1141, 0.05318, 0.1138, 0.0539, 0.1138, 0.05442, 0.1135, 0.05457, 0.1135, 0.05375, 0.1138, 0.05442, 0.1142, 0.05479, 0.1141, 0.05514, 0.1135, 0.05457])
me_plane_081.materials.append(mat_material_020)
me_plane_081.use_remesh_fix_poles = True
me_plane_081.use_remesh_preserve_attributes = False
me_plane_081.use_mirror_vertex_groups = False
me_plane_081.update()
me_plane_080 = bpy.data.meshes.new('Plane.080')
me_plane_080.from_pydata([(-0.3687, 0.5976, 0.1837), (-0.4743, 0.5976, 0.1837), (-0.3687, 0.7799, 0.1837), (-0.4743, 0.7799, 0.1837), (-0.3687, 0.7265, 0.05478), (-0.4743, 0.7265, 0.05478), (-0.3687, 0.5976, 0.001372), (-0.4743, 0.5976, 0.001372), (-0.3687, 0.4686, 0.05478), (-0.4743, 0.4686, 0.05478), (-0.3687, 0.4152, 0.1837), (-0.4743, 0.4152, 0.1837), (-0.3687, 0.4686, 0.3127), (-0.4743, 0.4686, 0.3127), (-0.3687, 0.5976, 0.3661), (-0.4743, 0.5976, 0.3661), (-0.3687, 0.7265, 0.3127), (-0.4743, 0.7265, 0.3127), (-0.4743, 0.6805, 0.1008), (-0.4743, 0.7148, 0.1837), (-0.4743, 0.5976, 0.06646), (-0.4743, 0.5146, 0.1008), (-0.4743, 0.4803, 0.1837), (-0.4743, 0.5146, 0.2667), (-0.4743, 0.5976, 0.301), (-0.4743, 0.6805, 0.2667)], [], [(0, 4, 2), (1, 19, 18), (2, 4, 5, 3), (0, 6, 4), (1, 18, 20), (4, 6, 7, 5), (0, 8, 6), (1, 20, 21), (6, 8, 9, 7), (0, 10, 8), (1, 21, 22), (8, 10, 11, 9), (0, 12, 10), (1, 22, 23), (10, 12, 13, 11), (0, 14, 12), (1, 23, 24), (12, 14, 15, 13), (0, 16, 14), (1, 24, 25), (14, 16, 17, 15), (0, 2, 16), (1, 25, 19), (16, 2, 3, 17), (19, 3, 5, 18), (18, 5, 7, 20), (20, 7, 9, 21), (21, 9, 11, 22), (22, 11, 13, 23), (23, 13, 15, 24), (24, 15, 17, 25), (25, 17, 3, 19)])
_uv = me_plane_080.uv_layers.new(name='UVMap')
_uv.uv.foreach_set('vector', [0.1187, 0.05599, 0.1191, 0.055, 0.1183, 0.055, 0.2452, 0.04309, 0.245, 0.04372, 0.2455, 0.04372, 0.119, 0.05768, 0.119, 0.05847, 0.1196, 0.05847, 0.1196, 0.05768, 0.1187, 0.05599, 0.1197, 0.05558, 0.1191, 0.055, 0.2452, 0.04309, 0.2455, 0.04372, 0.2459, 0.04335, 0.1231, 0.03815, 0.1231, 0.0389, 0.1238, 0.0389, 0.1238, 0.03815, 0.1187, 0.05599, 0.1197, 0.0564, 0.1197, 0.05558, 0.2452, 0.04309, 0.2459, 0.04335, 0.2459, 0.04282, 0.1231, 0.0389, 0.1231, 0.03965, 0.1238, 0.03965, 0.1238, 0.0389, 0.1187, 0.05599, 0.1191, 0.05697, 0.1197, 0.0564, 0.2452, 0.04309, 0.2459, 0.04282, 0.2455, 0.04245, 0.1238, 0.05651, 0.1238, 0.05577, 0.1231, 0.05577, 0.1231, 0.05651, 0.1187, 0.05599, 0.1183, 0.05697, 0.1191, 0.05697, 0.2452, 0.04309, 0.2455, 0.04245, 0.245, 0.04245, 0.1238, 0.05577, 0.1238, 0.055, 0.1231, 0.055, 0.1231, 0.05577, 0.1187, 0.05599, 0.1177, 0.05639, 0.1183, 0.05697, 0.2452, 0.04309, 0.245, 0.04245, 0.2446, 0.04282, 0.109, 0.05619, 0.109, 0.05543, 0.1084, 0.05543, 0.1084, 0.05619, 0.1187, 0.05599, 0.1177, 0.05558, 0.1177, 0.05639, 0.2452, 0.04309, 0.2446, 0.04282, 0.2446, 0.04335, 0.109, 0.05543, 0.109, 0.05468, 0.1084, 0.05468, 0.1084, 0.05543, 0.1187, 0.05599, 0.1183, 0.055, 0.1177, 0.05558, 0.2452, 0.04309, 0.2446, 0.04335, 0.245, 0.04372, 0.119, 0.05697, 0.119, 0.05768, 0.1196, 0.05768, 0.1196, 0.05697, 0.1072, 0.05479, 0.107, 0.05514, 0.1078, 0.05514, 0.1077, 0.05479, 0.1077, 0.05479, 0.1078, 0.05514, 0.1084, 0.05457, 0.1081, 0.05442, 0.1081, 0.05442, 0.1084, 0.05457, 0.1084, 0.05375, 0.1081, 0.0539, 0.1081, 0.0539, 0.1084, 0.05375, 0.1078, 0.05317, 0.1077, 0.05353, 0.1077, 0.05353, 0.1078, 0.05317, 0.107, 0.05318, 0.1072, 0.05353, 0.1072, 0.05353, 0.107, 0.05318, 0.1064, 0.05375, 0.1068, 0.0539, 0.1068, 0.0539, 0.1064, 0.05375, 0.1064, 0.05457, 0.1068, 0.05442, 0.1068, 0.05442, 0.1064, 0.05457, 0.107, 0.05514, 0.1072, 0.05479])
me_plane_080.materials.append(mat_material_020)
me_plane_080.use_remesh_fix_poles = True
me_plane_080.use_remesh_preserve_attributes = False
me_plane_080.use_mirror_vertex_groups = False
me_plane_080.update()

# ---- objects
ob_sedan_01_red = bpy.data.objects.new('Sedan_01_Red', me_plane_084)
ob_wheel_fl = bpy.data.objects.new('Wheel_FL', me_plane_083)
ob_wheel_fr = bpy.data.objects.new('Wheel_FR', me_plane_082)
ob_wheel_rl = bpy.data.objects.new('Wheel_RL', me_plane_081)
ob_wheel_rr = bpy.data.objects.new('Wheel_RR', me_plane_080)

# ---- transforms, parenting, visibility, modifiers, constraints
ob_sedan_01_red.location = (0.0, 0.0, 0.0)
ob_sedan_01_red.lineart.crease_threshold = 0.0
ob_wheel_fl.parent = ob_sedan_01_red
ob_wheel_fl.location = (0.0, 0.0, 0.0)
ob_wheel_fl.lineart.crease_threshold = 0.0
ob_wheel_fr.parent = ob_sedan_01_red
ob_wheel_fr.location = (0.0, 0.0, 0.0)
ob_wheel_fr.lineart.crease_threshold = 0.0
ob_wheel_rl.parent = ob_sedan_01_red
ob_wheel_rl.location = (0.0, 0.0, 0.0)
ob_wheel_rl.lineart.crease_threshold = 0.0
ob_wheel_rr.parent = ob_sedan_01_red
ob_wheel_rr.location = (0.0, 0.0, 0.0)
ob_wheel_rr.lineart.crease_threshold = 0.0

# ---- collection membership
col_collection.objects.link(ob_sedan_01_red)
col_collection.objects.link(ob_wheel_fl)
col_collection.objects.link(ob_wheel_fr)
col_collection.objects.link(ob_wheel_rl)
col_collection.objects.link(ob_wheel_rr)

# ---- scene / render settings (as saved in the file)
scene.frame_start = 1; scene.frame_end = 250; scene.frame_set(4)
scene.render.engine = 'BLENDER_EEVEE_NEXT'
scene.cycles.use_denoising = False
scene.cycles.samples = 128
scene.cycles.sampling_pattern = 'TABULATED_SOBOL'
scene.cycles.use_adaptive_sampling = False
scene.cycles.use_light_tree = False
scene.view_settings.view_transform = 'Filmic'
bpy.context.view_layer.update()

# ---- added for rendering (the .blend has no active camera and no usable light): camera, sun
cam_auto = bpy.data.cameras.new('AutoCamera')
cam_auto.lens = 50.0
cam_auto.sensor_width = 36.0
cam_auto.clip_end = 1000.0
ob_auto_camera = bpy.data.objects.new('AutoCamera', cam_auto)
scene.collection.objects.link(ob_auto_camera)
ob_auto_camera.location = (2.70954, -3.23662, 2.595)
ob_auto_camera.rotation_euler = (1.09748, -7.21219e-08, 0.694738)
scene.camera = ob_auto_camera
light_auto_sun = bpy.data.lights.new('AutoSun', 'SUN')
light_auto_sun.energy = 3.0
light_auto_sun.angle = 0.0523599
ob_auto_sun = bpy.data.objects.new('AutoSun', light_auto_sun)
scene.collection.objects.link(ob_auto_sun)
ob_auto_sun.rotation_euler = (0.872665, 0.174533, 0.523599)
bpy.context.view_layer.update()

